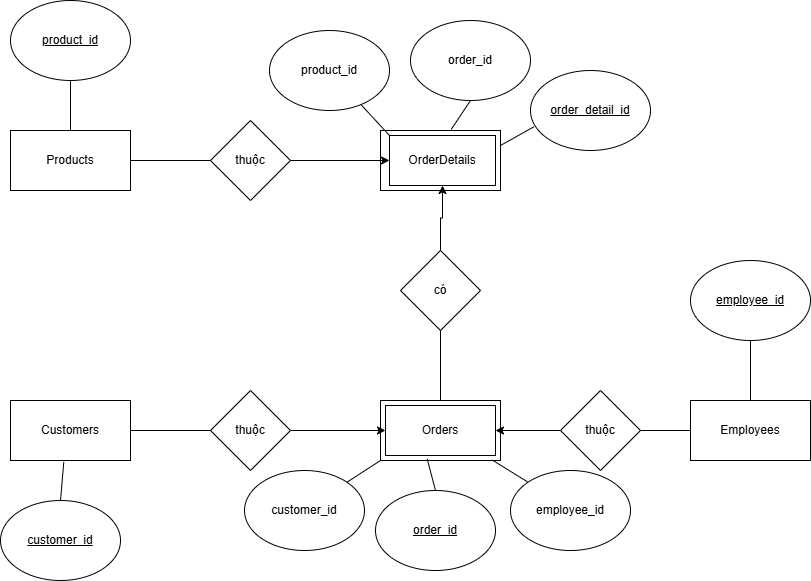

The diagram above was exported from draw.io. Its source (the exported page's mxGraphModel, read from the mxfile embedded in the PNG):
<mxGraphModel dx="1008" dy="1761" grid="1" gridSize="10" guides="1" tooltips="1" connect="1" arrows="1" fold="1" page="1" pageScale="1" pageWidth="827" pageHeight="1169" math="0" shadow="0">
  <root>
    <mxCell id="0" />
    <mxCell id="1" parent="0" />
    <mxCell id="2LEdnfT1ROew0ODrOa8E-1" value="Customers" style="rounded=0;whiteSpace=wrap;html=1;" vertex="1" parent="1">
      <mxGeometry x="120" y="140" width="120" height="60" as="geometry" />
    </mxCell>
    <mxCell id="2LEdnfT1ROew0ODrOa8E-2" value="" style="rounded=0;whiteSpace=wrap;html=1;" vertex="1" parent="1">
      <mxGeometry x="490" y="-130" width="120" height="60" as="geometry" />
    </mxCell>
    <mxCell id="2LEdnfT1ROew0ODrOa8E-3" value="" style="rounded=0;whiteSpace=wrap;html=1;" vertex="1" parent="1">
      <mxGeometry x="490" y="140" width="120" height="60" as="geometry" />
    </mxCell>
    <mxCell id="2LEdnfT1ROew0ODrOa8E-4" value="Employees" style="rounded=0;whiteSpace=wrap;html=1;" vertex="1" parent="1">
      <mxGeometry x="800" y="140" width="120" height="60" as="geometry" />
    </mxCell>
    <mxCell id="2LEdnfT1ROew0ODrOa8E-5" value="Products" style="rounded=0;whiteSpace=wrap;html=1;" vertex="1" parent="1">
      <mxGeometry x="120" y="-130" width="120" height="60" as="geometry" />
    </mxCell>
    <mxCell id="2LEdnfT1ROew0ODrOa8E-6" value="Orders" style="rounded=0;whiteSpace=wrap;html=1;" vertex="1" parent="1">
      <mxGeometry x="495" y="145" width="110" height="50" as="geometry" />
    </mxCell>
    <mxCell id="2LEdnfT1ROew0ODrOa8E-7" value="OrderDetails" style="rounded=0;whiteSpace=wrap;html=1;" vertex="1" parent="1">
      <mxGeometry x="499" y="-125" width="106" height="50" as="geometry" />
    </mxCell>
    <mxCell id="2LEdnfT1ROew0ODrOa8E-8" value="&lt;u&gt;customer_id&lt;/u&gt;" style="ellipse;whiteSpace=wrap;html=1;" vertex="1" parent="1">
      <mxGeometry x="110" y="240" width="120" height="80" as="geometry" />
    </mxCell>
    <mxCell id="2LEdnfT1ROew0ODrOa8E-9" value="&lt;u&gt;product_id&lt;/u&gt;" style="ellipse;whiteSpace=wrap;html=1;" vertex="1" parent="1">
      <mxGeometry x="120" y="-260" width="120" height="80" as="geometry" />
    </mxCell>
    <mxCell id="2LEdnfT1ROew0ODrOa8E-10" value="&lt;u&gt;employee_id&lt;/u&gt;" style="ellipse;whiteSpace=wrap;html=1;" vertex="1" parent="1">
      <mxGeometry x="800" width="120" height="80" as="geometry" />
    </mxCell>
    <mxCell id="2LEdnfT1ROew0ODrOa8E-11" value="&lt;u&gt;order_id&lt;/u&gt;" style="ellipse;whiteSpace=wrap;html=1;" vertex="1" parent="1">
      <mxGeometry x="485" y="230" width="120" height="80" as="geometry" />
    </mxCell>
    <mxCell id="2LEdnfT1ROew0ODrOa8E-12" value="customer_id" style="ellipse;whiteSpace=wrap;html=1;" vertex="1" parent="1">
      <mxGeometry x="354" y="210" width="120" height="80" as="geometry" />
    </mxCell>
    <mxCell id="2LEdnfT1ROew0ODrOa8E-13" value="employee_id" style="ellipse;whiteSpace=wrap;html=1;" vertex="1" parent="1">
      <mxGeometry x="620" y="210" width="120" height="80" as="geometry" />
    </mxCell>
    <mxCell id="2LEdnfT1ROew0ODrOa8E-14" value="&lt;u&gt;order_detail_id&lt;/u&gt;" style="ellipse;whiteSpace=wrap;html=1;" vertex="1" parent="1">
      <mxGeometry x="640" y="-190" width="120" height="80" as="geometry" />
    </mxCell>
    <mxCell id="2LEdnfT1ROew0ODrOa8E-15" value="order_id" style="ellipse;whiteSpace=wrap;html=1;" vertex="1" parent="1">
      <mxGeometry x="520" y="-240" width="120" height="80" as="geometry" />
    </mxCell>
    <mxCell id="2LEdnfT1ROew0ODrOa8E-16" value="product_id" style="ellipse;whiteSpace=wrap;html=1;" vertex="1" parent="1">
      <mxGeometry x="379" y="-230" width="120" height="80" as="geometry" />
    </mxCell>
    <mxCell id="2LEdnfT1ROew0ODrOa8E-27" value="" style="edgeStyle=orthogonalEdgeStyle;rounded=0;orthogonalLoop=1;jettySize=auto;html=1;" edge="1" parent="1" source="2LEdnfT1ROew0ODrOa8E-17" target="2LEdnfT1ROew0ODrOa8E-6">
      <mxGeometry relative="1" as="geometry" />
    </mxCell>
    <mxCell id="2LEdnfT1ROew0ODrOa8E-17" value="thuộc" style="rhombus;whiteSpace=wrap;html=1;" vertex="1" parent="1">
      <mxGeometry x="670" y="130" width="80" height="80" as="geometry" />
    </mxCell>
    <mxCell id="2LEdnfT1ROew0ODrOa8E-25" value="" style="edgeStyle=orthogonalEdgeStyle;rounded=0;orthogonalLoop=1;jettySize=auto;html=1;" edge="1" parent="1" source="2LEdnfT1ROew0ODrOa8E-18" target="2LEdnfT1ROew0ODrOa8E-7">
      <mxGeometry relative="1" as="geometry" />
    </mxCell>
    <mxCell id="2LEdnfT1ROew0ODrOa8E-18" value="thuộc" style="rhombus;whiteSpace=wrap;html=1;" vertex="1" parent="1">
      <mxGeometry x="320" y="-140" width="80" height="80" as="geometry" />
    </mxCell>
    <mxCell id="2LEdnfT1ROew0ODrOa8E-26" value="" style="edgeStyle=orthogonalEdgeStyle;rounded=0;orthogonalLoop=1;jettySize=auto;html=1;" edge="1" parent="1" source="2LEdnfT1ROew0ODrOa8E-19" target="2LEdnfT1ROew0ODrOa8E-6">
      <mxGeometry relative="1" as="geometry" />
    </mxCell>
    <mxCell id="2LEdnfT1ROew0ODrOa8E-19" value="thuộc" style="rhombus;whiteSpace=wrap;html=1;" vertex="1" parent="1">
      <mxGeometry x="320" y="130" width="80" height="80" as="geometry" />
    </mxCell>
    <mxCell id="2LEdnfT1ROew0ODrOa8E-21" value="" style="endArrow=none;html=1;rounded=0;entryX=0.5;entryY=0;entryDx=0;entryDy=0;exitX=0.5;exitY=1;exitDx=0;exitDy=0;" edge="1" parent="1" source="2LEdnfT1ROew0ODrOa8E-28" target="2LEdnfT1ROew0ODrOa8E-3">
      <mxGeometry width="50" height="50" relative="1" as="geometry">
        <mxPoint x="510" y="70" as="sourcePoint" />
        <mxPoint x="560" y="20" as="targetPoint" />
      </mxGeometry>
    </mxCell>
    <mxCell id="2LEdnfT1ROew0ODrOa8E-22" value="" style="endArrow=none;html=1;rounded=0;entryX=0;entryY=0.5;entryDx=0;entryDy=0;exitX=1;exitY=0.5;exitDx=0;exitDy=0;" edge="1" parent="1" source="2LEdnfT1ROew0ODrOa8E-17" target="2LEdnfT1ROew0ODrOa8E-4">
      <mxGeometry width="50" height="50" relative="1" as="geometry">
        <mxPoint x="510" y="70" as="sourcePoint" />
        <mxPoint x="560" y="20" as="targetPoint" />
      </mxGeometry>
    </mxCell>
    <mxCell id="2LEdnfT1ROew0ODrOa8E-23" value="" style="endArrow=none;html=1;rounded=0;exitX=1;exitY=0.5;exitDx=0;exitDy=0;entryX=0;entryY=0.5;entryDx=0;entryDy=0;" edge="1" parent="1" source="2LEdnfT1ROew0ODrOa8E-1" target="2LEdnfT1ROew0ODrOa8E-19">
      <mxGeometry width="50" height="50" relative="1" as="geometry">
        <mxPoint x="510" y="70" as="sourcePoint" />
        <mxPoint x="560" y="20" as="targetPoint" />
      </mxGeometry>
    </mxCell>
    <mxCell id="2LEdnfT1ROew0ODrOa8E-24" value="" style="endArrow=none;html=1;rounded=0;entryX=1;entryY=0.5;entryDx=0;entryDy=0;exitX=0;exitY=0.5;exitDx=0;exitDy=0;" edge="1" parent="1" source="2LEdnfT1ROew0ODrOa8E-18" target="2LEdnfT1ROew0ODrOa8E-5">
      <mxGeometry width="50" height="50" relative="1" as="geometry">
        <mxPoint x="510" y="70" as="sourcePoint" />
        <mxPoint x="560" y="20" as="targetPoint" />
      </mxGeometry>
    </mxCell>
    <mxCell id="2LEdnfT1ROew0ODrOa8E-29" value="" style="edgeStyle=orthogonalEdgeStyle;rounded=0;orthogonalLoop=1;jettySize=auto;html=1;" edge="1" parent="1" source="2LEdnfT1ROew0ODrOa8E-28" target="2LEdnfT1ROew0ODrOa8E-7">
      <mxGeometry relative="1" as="geometry" />
    </mxCell>
    <mxCell id="2LEdnfT1ROew0ODrOa8E-28" value="có" style="rhombus;whiteSpace=wrap;html=1;" vertex="1" parent="1">
      <mxGeometry x="510" y="-10" width="80" height="80" as="geometry" />
    </mxCell>
    <mxCell id="2LEdnfT1ROew0ODrOa8E-30" value="" style="endArrow=none;html=1;rounded=0;exitX=0.5;exitY=1;exitDx=0;exitDy=0;entryX=0.5;entryY=0;entryDx=0;entryDy=0;" edge="1" parent="1" source="2LEdnfT1ROew0ODrOa8E-9" target="2LEdnfT1ROew0ODrOa8E-5">
      <mxGeometry width="50" height="50" relative="1" as="geometry">
        <mxPoint x="510" y="70" as="sourcePoint" />
        <mxPoint x="560" y="20" as="targetPoint" />
      </mxGeometry>
    </mxCell>
    <mxCell id="2LEdnfT1ROew0ODrOa8E-31" value="" style="endArrow=none;html=1;rounded=0;entryX=0;entryY=0;entryDx=0;entryDy=0;" edge="1" parent="1" source="2LEdnfT1ROew0ODrOa8E-16" target="2LEdnfT1ROew0ODrOa8E-7">
      <mxGeometry width="50" height="50" relative="1" as="geometry">
        <mxPoint x="510" y="70" as="sourcePoint" />
        <mxPoint x="560" y="20" as="targetPoint" />
      </mxGeometry>
    </mxCell>
    <mxCell id="2LEdnfT1ROew0ODrOa8E-32" value="" style="endArrow=none;html=1;rounded=0;entryX=0.5;entryY=1;entryDx=0;entryDy=0;exitX=0.589;exitY=-0.017;exitDx=0;exitDy=0;exitPerimeter=0;" edge="1" parent="1" source="2LEdnfT1ROew0ODrOa8E-2" target="2LEdnfT1ROew0ODrOa8E-15">
      <mxGeometry width="50" height="50" relative="1" as="geometry">
        <mxPoint x="510" y="70" as="sourcePoint" />
        <mxPoint x="560" y="20" as="targetPoint" />
      </mxGeometry>
    </mxCell>
    <mxCell id="2LEdnfT1ROew0ODrOa8E-33" value="" style="endArrow=none;html=1;rounded=0;entryX=0.028;entryY=0.704;entryDx=0;entryDy=0;entryPerimeter=0;exitX=1;exitY=0.25;exitDx=0;exitDy=0;" edge="1" parent="1" source="2LEdnfT1ROew0ODrOa8E-2" target="2LEdnfT1ROew0ODrOa8E-14">
      <mxGeometry width="50" height="50" relative="1" as="geometry">
        <mxPoint x="510" y="70" as="sourcePoint" />
        <mxPoint x="560" y="20" as="targetPoint" />
      </mxGeometry>
    </mxCell>
    <mxCell id="2LEdnfT1ROew0ODrOa8E-34" value="" style="endArrow=none;html=1;rounded=0;entryX=0.5;entryY=1;entryDx=0;entryDy=0;exitX=0.5;exitY=0;exitDx=0;exitDy=0;" edge="1" parent="1" source="2LEdnfT1ROew0ODrOa8E-4" target="2LEdnfT1ROew0ODrOa8E-10">
      <mxGeometry width="50" height="50" relative="1" as="geometry">
        <mxPoint x="510" y="70" as="sourcePoint" />
        <mxPoint x="560" y="20" as="targetPoint" />
      </mxGeometry>
    </mxCell>
    <mxCell id="2LEdnfT1ROew0ODrOa8E-35" value="" style="endArrow=none;html=1;rounded=0;entryX=0;entryY=0;entryDx=0;entryDy=0;exitX=0.933;exitY=0.994;exitDx=0;exitDy=0;exitPerimeter=0;" edge="1" parent="1" source="2LEdnfT1ROew0ODrOa8E-3" target="2LEdnfT1ROew0ODrOa8E-13">
      <mxGeometry width="50" height="50" relative="1" as="geometry">
        <mxPoint x="510" y="70" as="sourcePoint" />
        <mxPoint x="560" y="20" as="targetPoint" />
      </mxGeometry>
    </mxCell>
    <mxCell id="2LEdnfT1ROew0ODrOa8E-36" value="" style="endArrow=none;html=1;rounded=0;exitX=0.5;exitY=0;exitDx=0;exitDy=0;entryX=0.389;entryY=0.972;entryDx=0;entryDy=0;entryPerimeter=0;" edge="1" parent="1" source="2LEdnfT1ROew0ODrOa8E-11" target="2LEdnfT1ROew0ODrOa8E-3">
      <mxGeometry width="50" height="50" relative="1" as="geometry">
        <mxPoint x="510" y="70" as="sourcePoint" />
        <mxPoint x="560" y="20" as="targetPoint" />
      </mxGeometry>
    </mxCell>
    <mxCell id="2LEdnfT1ROew0ODrOa8E-37" value="" style="endArrow=none;html=1;rounded=0;exitX=1;exitY=0;exitDx=0;exitDy=0;entryX=0;entryY=1;entryDx=0;entryDy=0;" edge="1" parent="1" source="2LEdnfT1ROew0ODrOa8E-12" target="2LEdnfT1ROew0ODrOa8E-3">
      <mxGeometry width="50" height="50" relative="1" as="geometry">
        <mxPoint x="510" y="70" as="sourcePoint" />
        <mxPoint x="560" y="20" as="targetPoint" />
      </mxGeometry>
    </mxCell>
    <mxCell id="2LEdnfT1ROew0ODrOa8E-38" value="" style="endArrow=none;html=1;rounded=0;exitX=0.444;exitY=1.028;exitDx=0;exitDy=0;exitPerimeter=0;entryX=0.5;entryY=0;entryDx=0;entryDy=0;" edge="1" parent="1" source="2LEdnfT1ROew0ODrOa8E-1" target="2LEdnfT1ROew0ODrOa8E-8">
      <mxGeometry width="50" height="50" relative="1" as="geometry">
        <mxPoint x="510" y="70" as="sourcePoint" />
        <mxPoint x="560" y="20" as="targetPoint" />
      </mxGeometry>
    </mxCell>
  </root>
</mxGraphModel>